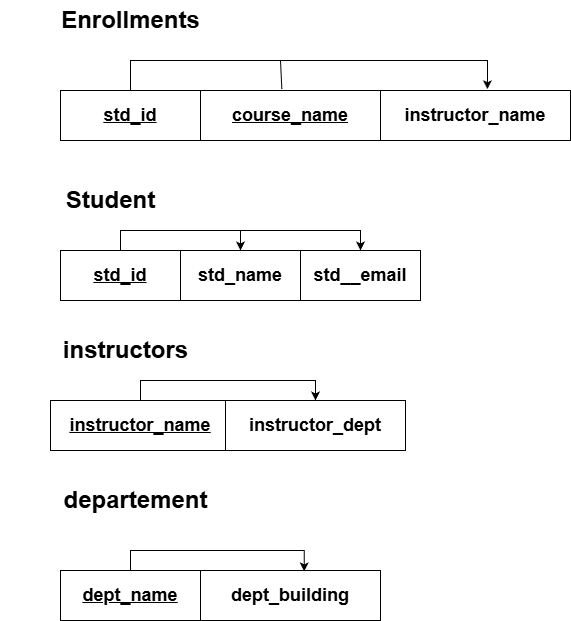

The diagram above was exported from draw.io. Its source (the exported page's mxGraphModel, read from the mxfile embedded in the PNG):
<mxGraphModel dx="1373" dy="916" grid="1" gridSize="10" guides="1" tooltips="1" connect="1" arrows="1" fold="1" page="1" pageScale="1" pageWidth="850" pageHeight="1100" math="0" shadow="0">
  <root>
    <mxCell id="0" />
    <mxCell id="1" parent="0" />
    <mxCell id="3xjCjXxMaORH7wSmHvN8-48" edge="1" parent="1" source="3xjCjXxMaORH7wSmHvN8-50" style="edgeStyle=orthogonalEdgeStyle;rounded=0;orthogonalLoop=1;jettySize=auto;html=1;entryX=0.5;entryY=0;entryDx=0;entryDy=0;" target="3xjCjXxMaORH7wSmHvN8-51">
      <mxGeometry relative="1" as="geometry" />
    </mxCell>
    <mxCell id="3xjCjXxMaORH7wSmHvN8-49" edge="1" parent="1" source="3xjCjXxMaORH7wSmHvN8-50" style="edgeStyle=orthogonalEdgeStyle;rounded=0;orthogonalLoop=1;jettySize=auto;html=1;entryX=0.5;entryY=0;entryDx=0;entryDy=0;" target="3xjCjXxMaORH7wSmHvN8-52">
      <mxGeometry relative="1" as="geometry" />
    </mxCell>
    <mxCell id="3xjCjXxMaORH7wSmHvN8-50" parent="1" style="rounded=0;whiteSpace=wrap;html=1;" value="&lt;h2&gt;&lt;u&gt;std_id&lt;/u&gt;&lt;/h2&gt;" vertex="1">
      <mxGeometry height="50" width="120" x="80" y="340" as="geometry" />
    </mxCell>
    <mxCell id="3xjCjXxMaORH7wSmHvN8-51" parent="1" style="rounded=0;whiteSpace=wrap;html=1;" value="&lt;h2&gt;std_name&lt;/h2&gt;" vertex="1">
      <mxGeometry height="50" width="120" x="200" y="340" as="geometry" />
    </mxCell>
    <mxCell id="3xjCjXxMaORH7wSmHvN8-52" parent="1" style="rounded=0;whiteSpace=wrap;html=1;" value="&lt;h2&gt;std__email&lt;/h2&gt;" vertex="1">
      <mxGeometry height="50" width="120" x="320" y="340" as="geometry" />
    </mxCell>
    <mxCell id="3xjCjXxMaORH7wSmHvN8-53" parent="1" style="text;strokeColor=none;fillColor=none;html=1;fontSize=24;fontStyle=1;verticalAlign=middle;align=center;" value="Student" vertex="1">
      <mxGeometry height="40" width="100" x="80" y="270" as="geometry" />
    </mxCell>
    <mxCell id="3xjCjXxMaORH7wSmHvN8-54" parent="1" style="text;strokeColor=none;fillColor=none;html=1;fontSize=24;fontStyle=1;verticalAlign=middle;align=center;" value="instructors" vertex="1">
      <mxGeometry height="40" width="170" x="60" y="420" as="geometry" />
    </mxCell>
    <mxCell id="3xjCjXxMaORH7wSmHvN8-55" edge="1" parent="1" source="3xjCjXxMaORH7wSmHvN8-56" style="edgeStyle=orthogonalEdgeStyle;rounded=0;orthogonalLoop=1;jettySize=auto;html=1;entryX=0.5;entryY=0;entryDx=0;entryDy=0;" target="3xjCjXxMaORH7wSmHvN8-57">
      <mxGeometry relative="1" as="geometry" />
    </mxCell>
    <mxCell id="3xjCjXxMaORH7wSmHvN8-56" parent="1" style="rounded=0;whiteSpace=wrap;html=1;" value="&lt;h2&gt;&lt;u&gt;instructor_name&lt;/u&gt;&lt;/h2&gt;" vertex="1">
      <mxGeometry height="50" width="180" x="70" y="490" as="geometry" />
    </mxCell>
    <mxCell id="3xjCjXxMaORH7wSmHvN8-57" parent="1" style="rounded=0;whiteSpace=wrap;html=1;" value="&lt;h2&gt;instructor_dept&lt;/h2&gt;" vertex="1">
      <mxGeometry height="50" width="180" x="245" y="490" as="geometry" />
    </mxCell>
    <mxCell id="3xjCjXxMaORH7wSmHvN8-58" parent="1" style="text;strokeColor=none;fillColor=none;html=1;fontSize=24;fontStyle=1;verticalAlign=middle;align=center;" value="Enrollments" vertex="1">
      <mxGeometry height="40" width="260" x="20" y="90" as="geometry" />
    </mxCell>
    <mxCell id="3xjCjXxMaORH7wSmHvN8-61" parent="1" style="rounded=0;whiteSpace=wrap;html=1;" value="&lt;h2&gt;&lt;u&gt;std_id&lt;/u&gt;&lt;/h2&gt;" vertex="1">
      <mxGeometry height="50" width="140" x="80" y="180" as="geometry" />
    </mxCell>
    <mxCell id="3xjCjXxMaORH7wSmHvN8-62" parent="1" style="rounded=0;whiteSpace=wrap;html=1;" value="&lt;h2&gt;&lt;u&gt;course_name&lt;/u&gt;&lt;/h2&gt;" vertex="1">
      <mxGeometry height="50" width="180" x="220" y="180" as="geometry" />
    </mxCell>
    <mxCell id="3xjCjXxMaORH7wSmHvN8-63" parent="1" style="rounded=0;whiteSpace=wrap;html=1;" value="&lt;h2&gt;instructor_name&lt;/h2&gt;" vertex="1">
      <mxGeometry height="50" width="190" x="400" y="180" as="geometry" />
    </mxCell>
    <mxCell id="3xjCjXxMaORH7wSmHvN8-64" parent="1" style="text;strokeColor=none;fillColor=none;html=1;fontSize=24;fontStyle=1;verticalAlign=middle;align=center;" value="departement" vertex="1">
      <mxGeometry height="40" width="170" x="70" y="570" as="geometry" />
    </mxCell>
    <mxCell id="3xjCjXxMaORH7wSmHvN8-65" parent="1" style="rounded=0;whiteSpace=wrap;html=1;" value="&lt;h2&gt;&lt;u&gt;dept_name&lt;/u&gt;&lt;/h2&gt;" vertex="1">
      <mxGeometry height="50" width="140" x="80" y="660" as="geometry" />
    </mxCell>
    <mxCell id="3xjCjXxMaORH7wSmHvN8-66" parent="1" style="rounded=0;whiteSpace=wrap;html=1;" value="&lt;h2&gt;dept_building&lt;/h2&gt;" vertex="1">
      <mxGeometry height="50" width="180" x="220" y="660" as="geometry" />
    </mxCell>
    <mxCell id="3xjCjXxMaORH7wSmHvN8-67" edge="1" parent="1" source="3xjCjXxMaORH7wSmHvN8-65" style="edgeStyle=orthogonalEdgeStyle;rounded=0;orthogonalLoop=1;jettySize=auto;html=1;entryX=0.576;entryY=0.018;entryDx=0;entryDy=0;entryPerimeter=0;" target="3xjCjXxMaORH7wSmHvN8-66">
      <mxGeometry relative="1" as="geometry" />
    </mxCell>
    <mxCell id="3xjCjXxMaORH7wSmHvN8-68" edge="1" parent="1" source="3xjCjXxMaORH7wSmHvN8-61" style="edgeStyle=orthogonalEdgeStyle;rounded=0;orthogonalLoop=1;jettySize=auto;html=1;entryX=0.563;entryY=-0.026;entryDx=0;entryDy=0;entryPerimeter=0;" target="3xjCjXxMaORH7wSmHvN8-63">
      <mxGeometry relative="1" as="geometry">
        <Array as="points">
          <mxPoint x="150" y="150" />
          <mxPoint x="507" y="150" />
        </Array>
      </mxGeometry>
    </mxCell>
    <mxCell id="3xjCjXxMaORH7wSmHvN8-69" edge="1" parent="1" style="endArrow=none;html=1;rounded=0;entryX=0.452;entryY=-0.026;entryDx=0;entryDy=0;entryPerimeter=0;" target="3xjCjXxMaORH7wSmHvN8-62" value="">
      <mxGeometry height="50" relative="1" width="50" as="geometry">
        <mxPoint x="300" y="150" as="sourcePoint" />
        <mxPoint x="340" y="100" as="targetPoint" />
      </mxGeometry>
    </mxCell>
  </root>
</mxGraphModel>